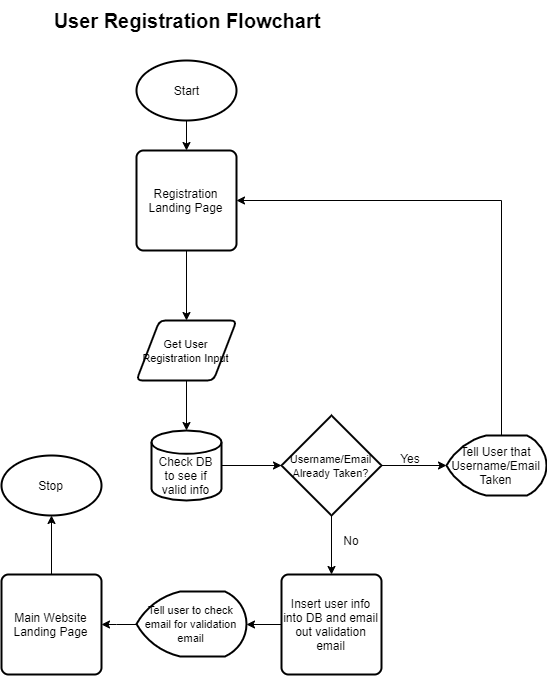

The diagram above was exported from draw.io. Its source (the exported page's mxGraphModel, read from the mxfile embedded in the PNG):
<mxGraphModel dx="1422" dy="822" grid="1" gridSize="10" guides="1" tooltips="1" connect="1" arrows="1" fold="1" page="1" pageScale="1" pageWidth="850" pageHeight="1100" math="0" shadow="0">
  <root>
    <mxCell id="0" />
    <mxCell id="1" parent="0" />
    <mxCell id="2" style="edgeStyle=orthogonalEdgeStyle;rounded=0;orthogonalLoop=1;jettySize=auto;html=1;entryX=0.5;entryY=0;entryDx=0;entryDy=0;entryPerimeter=0;" edge="1" source="3" target="5" parent="1">
      <mxGeometry relative="1" as="geometry" />
    </mxCell>
    <mxCell id="3" value="&lt;font style=&quot;font-size: 11px&quot;&gt;Get User Registration Input&lt;/font&gt;" style="shape=parallelogram;html=1;strokeWidth=2;perimeter=parallelogramPerimeter;whiteSpace=wrap;rounded=1;arcSize=12;size=0.23;" vertex="1" parent="1">
      <mxGeometry x="375" y="340" width="100" height="60" as="geometry" />
    </mxCell>
    <mxCell id="4" style="edgeStyle=orthogonalEdgeStyle;rounded=0;orthogonalLoop=1;jettySize=auto;html=1;entryX=0;entryY=0.5;entryDx=0;entryDy=0;entryPerimeter=0;" edge="1" source="5" target="10" parent="1">
      <mxGeometry relative="1" as="geometry" />
    </mxCell>
    <mxCell id="5" value="Check DB to see if valid info" style="strokeWidth=2;html=1;shape=mxgraph.flowchart.database;whiteSpace=wrap;verticalAlign=bottom;" vertex="1" parent="1">
      <mxGeometry x="390" y="450" width="70" height="70" as="geometry" />
    </mxCell>
    <mxCell id="6" style="edgeStyle=orthogonalEdgeStyle;rounded=0;orthogonalLoop=1;jettySize=auto;html=1;entryX=0.5;entryY=0;entryDx=0;entryDy=0;" edge="1" source="7" target="3" parent="1">
      <mxGeometry relative="1" as="geometry" />
    </mxCell>
    <mxCell id="7" value="Registration Landing Page" style="rounded=1;whiteSpace=wrap;html=1;absoluteArcSize=1;arcSize=14;strokeWidth=2;" vertex="1" parent="1">
      <mxGeometry x="375" y="170" width="100" height="100" as="geometry" />
    </mxCell>
    <mxCell id="8" style="edgeStyle=orthogonalEdgeStyle;rounded=0;orthogonalLoop=1;jettySize=auto;html=1;" edge="1" source="10" target="12" parent="1">
      <mxGeometry relative="1" as="geometry" />
    </mxCell>
    <mxCell id="9" style="edgeStyle=orthogonalEdgeStyle;rounded=0;orthogonalLoop=1;jettySize=auto;html=1;" edge="1" source="10" target="15" parent="1">
      <mxGeometry relative="1" as="geometry" />
    </mxCell>
    <mxCell id="10" value="&lt;font style=&quot;font-size: 11px&quot;&gt;Username/Email Already Taken?&lt;/font&gt;" style="strokeWidth=2;html=1;shape=mxgraph.flowchart.decision;whiteSpace=wrap;" vertex="1" parent="1">
      <mxGeometry x="520" y="435" width="100" height="100" as="geometry" />
    </mxCell>
    <mxCell id="11" style="edgeStyle=orthogonalEdgeStyle;rounded=0;orthogonalLoop=1;jettySize=auto;html=1;entryX=1;entryY=0.5;entryDx=0;entryDy=0;" edge="1" source="12" target="7" parent="1">
      <mxGeometry relative="1" as="geometry">
        <Array as="points">
          <mxPoint x="740" y="220" />
        </Array>
      </mxGeometry>
    </mxCell>
    <mxCell id="12" value="Tell User that Username/Email Taken" style="strokeWidth=2;html=1;shape=mxgraph.flowchart.display;whiteSpace=wrap;" vertex="1" parent="1">
      <mxGeometry x="685" y="455" width="100" height="60" as="geometry" />
    </mxCell>
    <mxCell id="13" value="Yes" style="text;html=1;strokeColor=none;fillColor=none;align=center;verticalAlign=middle;whiteSpace=wrap;rounded=0;" vertex="1" parent="1">
      <mxGeometry x="629" y="468" width="40" height="20" as="geometry" />
    </mxCell>
    <mxCell id="14" style="edgeStyle=orthogonalEdgeStyle;rounded=0;orthogonalLoop=1;jettySize=auto;html=1;entryX=1;entryY=0.5;entryDx=0;entryDy=0;entryPerimeter=0;" edge="1" source="15" target="18" parent="1">
      <mxGeometry relative="1" as="geometry" />
    </mxCell>
    <mxCell id="15" value="Insert user info into DB and email out&amp;nbsp;validation email" style="rounded=1;whiteSpace=wrap;html=1;absoluteArcSize=1;arcSize=14;strokeWidth=2;" vertex="1" parent="1">
      <mxGeometry x="520" y="594" width="100" height="100" as="geometry" />
    </mxCell>
    <mxCell id="16" value="No" style="text;html=1;strokeColor=none;fillColor=none;align=center;verticalAlign=middle;whiteSpace=wrap;rounded=0;" vertex="1" parent="1">
      <mxGeometry x="570" y="550" width="40" height="20" as="geometry" />
    </mxCell>
    <mxCell id="17" style="edgeStyle=orthogonalEdgeStyle;rounded=0;orthogonalLoop=1;jettySize=auto;html=1;entryX=1;entryY=0.5;entryDx=0;entryDy=0;" edge="1" source="18" target="20" parent="1">
      <mxGeometry relative="1" as="geometry" />
    </mxCell>
    <mxCell id="18" value="&lt;font style=&quot;font-size: 11px&quot;&gt;Tell user to check email for&amp;nbsp;validation email&lt;/font&gt;" style="strokeWidth=2;html=1;shape=mxgraph.flowchart.display;whiteSpace=wrap;" vertex="1" parent="1">
      <mxGeometry x="375" y="611" width="110" height="65" as="geometry" />
    </mxCell>
    <mxCell id="19" style="edgeStyle=orthogonalEdgeStyle;rounded=0;orthogonalLoop=1;jettySize=auto;html=1;entryX=0.5;entryY=1;entryDx=0;entryDy=0;entryPerimeter=0;" edge="1" source="20" target="22" parent="1">
      <mxGeometry relative="1" as="geometry" />
    </mxCell>
    <mxCell id="20" value="Main Website Landing Page" style="rounded=1;whiteSpace=wrap;html=1;absoluteArcSize=1;arcSize=14;strokeWidth=2;" vertex="1" parent="1">
      <mxGeometry x="240" y="594" width="100" height="100" as="geometry" />
    </mxCell>
    <mxCell id="21" value="User Registration Flowchart" style="text;html=1;strokeColor=none;fillColor=none;align=center;verticalAlign=middle;whiteSpace=wrap;rounded=0;fontSize=20;fontStyle=1" vertex="1" parent="1">
      <mxGeometry x="265" y="20" width="320" height="40" as="geometry" />
    </mxCell>
    <mxCell id="22" value="Stop" style="strokeWidth=2;html=1;shape=mxgraph.flowchart.start_1;whiteSpace=wrap;" vertex="1" parent="1">
      <mxGeometry x="240" y="475" width="100" height="60" as="geometry" />
    </mxCell>
    <mxCell id="23" style="edgeStyle=orthogonalEdgeStyle;rounded=0;orthogonalLoop=1;jettySize=auto;html=1;entryX=0.5;entryY=0;entryDx=0;entryDy=0;" edge="1" source="24" target="7" parent="1">
      <mxGeometry relative="1" as="geometry" />
    </mxCell>
    <mxCell id="24" value="Start" style="strokeWidth=2;html=1;shape=mxgraph.flowchart.start_1;whiteSpace=wrap;" vertex="1" parent="1">
      <mxGeometry x="375" y="80" width="100" height="60" as="geometry" />
    </mxCell>
  </root>
</mxGraphModel>